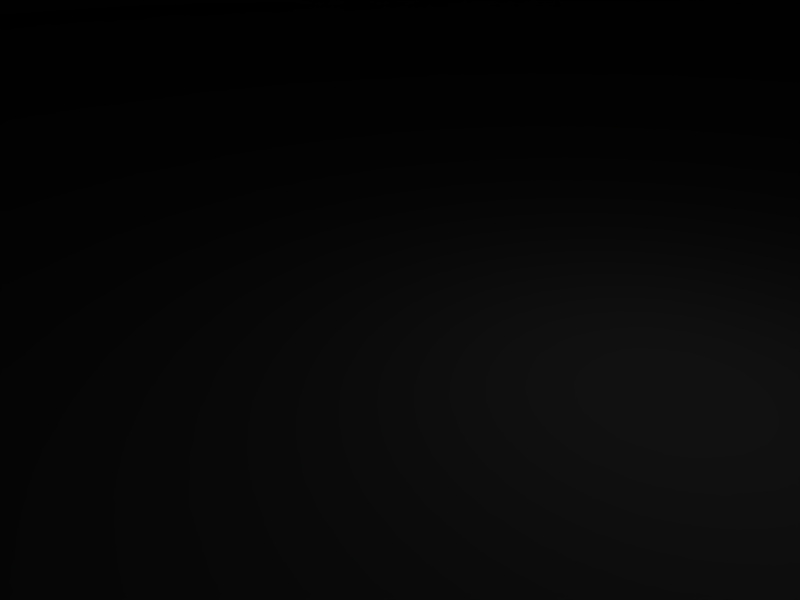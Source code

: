 # Source: fountain1.blend  (saved by Blender 2.45.0; exported with 4.5.12 LTS)
import bpy
from mathutils import Matrix  # noqa: F401  (used for matrix-valued properties, if any)

bpy.ops.wm.read_factory_settings(use_empty=True)
scene = bpy.context.scene
scene.name = 'Scene'

# ---- collections
col_collection_1 = bpy.data.collections.new('Collection 1'); scene.collection.children.link(col_collection_1)

# ---- materials (node trees are filled in below, after node groups)
mat_material = bpy.data.materials.new('Material')
mat_material.alpha_threshold = 0.0
mat_material.roughness = 0.5
mat_material.line_color = (0.0, 0.0, 0.0, 1.0)

# ---- material node trees

# ---- world
world_world = bpy.data.worlds.new('World'); scene.world = world_world
world_world.color = (0.05656, 0.2208, 0.4)
world_world.use_sun_shadow = False
world_world.sun_shadow_jitter_overblur = 0.0
world_world.cycles.sampling_method = 'MANUAL'
world_world.cycles.sample_map_resolution = 256

# ---- cameras
cam_camera = bpy.data.cameras.new('Camera')
cam_camera.passepartout_alpha = 0.2
cam_camera.clip_end = 100.0
cam_camera.lens = 35.0
cam_camera.ortho_scale = 7.314
cam_camera.show_passepartout = False
cam_camera.show_safe_areas = True
cam_camera.dof.focus_distance = 0.0
cam_camera.dof.aperture_fstop = 128.0

# ---- lights
light_spot = bpy.data.lights.new('Spot', 'POINT')
light_spot.transmission_factor = 0.0
light_spot.cutoff_distance = 30.0
light_spot.energy = 100.0
light_spot.shadow_buffer_clip_start = 1.001
light_spot.shadow_soft_size = 1.0
light_spot.shadow_maximum_resolution = 0.006
light_spot.use_absolute_resolution = True
light_spot.cycles.use_multiple_importance_sampling = False

# ---- meshes
me_mesh = bpy.data.meshes.new('Mesh')
me_mesh.from_pydata([(-0.1796, -45.79, 61.03), (-17.78, -42.2, 69.05), (-0.1796, -45.79, 69.05), (-17.78, -42.2, 61.03), (17.42, -42.2, 61.03), (17.42, -42.2, 69.05), (-0.1796, -43.28, 72.52), (16.34, -40.05, 72.52), (32.15, -32.15, 61.03), (32.15, -32.15, 69.05), (30.71, -30.71, 72.52), (42.2, 17.78, 61.03), (42.2, -17.42, 61.03), (45.79, 0.1796, 61.03), (32.15, 32.51, 61.03), (17.42, 42.56, 61.03), (-0.1796, 45.79, 61.03), (-17.78, 42.56, 61.03), (-32.51, 32.51, 61.03), (-32.51, -32.15, 61.03), (-42.56, 17.78, 61.03), (-42.56, -17.42, 61.03), (-45.79, 0.1796, 61.03), (42.2, -17.42, 69.05), (45.79, 0.1796, 69.05), (42.2, 17.78, 69.05), (32.15, 32.51, 69.05), (-0.1796, 45.79, 69.05), (-17.78, 42.56, 69.05), (-42.56, -17.42, 69.05), (-45.79, 0.1796, 69.05), (17.42, 42.56, 69.05), (-32.51, 32.51, 69.05), (-42.56, 17.78, 69.05), (-32.51, -32.15, 69.05), (40.05, -16.34, 72.52), (43.28, 0.1796, 72.52), (40.05, 16.7, 72.52), (30.71, 31.07, 72.52), (16.34, 40.41, 72.52), (-0.1796, 43.64, 72.52), (-16.7, 40.41, 72.52), (-31.07, 31.07, 72.52), (-40.41, 16.7, 72.52), (-43.64, 0.1796, 72.52), (-40.41, -16.34, 72.52), (-31.07, -30.71, 72.52), (-16.7, -40.05, 72.52), (14.19, -34.3, 72.52), (-0.1796, -37.17, 72.52), (26.4, -26.4, 72.52), (34.3, -14.19, 72.52), (37.17, 0.1796, 72.52), (34.3, 14.55, 72.52), (26.4, 26.76, 72.52), (14.19, 34.66, 72.52), (-0.1796, 37.53, 72.52), (-14.55, 34.66, 72.52), (-26.76, 26.76, 72.52), (-34.66, 14.55, 72.52), (-37.53, 0.1796, 72.52), (-34.66, -14.19, 72.52), (-26.76, -26.4, 72.52), (-14.55, -34.3, 72.52), (14.19, -34.3, 70.69), (26.4, -26.4, 70.69), (34.3, -14.19, 70.69), (-0.1796, -37.17, 70.69), (-14.55, -34.3, 70.69), (-26.76, -26.4, 70.69), (-34.66, -14.19, 70.69), (-37.53, 0.1796, 70.69), (-34.66, 14.55, 70.69), (-26.76, 26.76, 70.69), (-14.55, 34.66, 70.69), (-0.1796, 37.53, 70.69), (14.19, 34.66, 70.69), (26.4, 26.76, 70.69), (34.3, 14.55, 70.69), (37.17, 0.1796, 70.69), (21.01, -21.01, 70.69), (11.31, -27.48, 70.69), (27.48, -11.31, 70.69), (-0.1796, -29.99, 70.69), (-11.67, -27.48, 70.69), (-21.37, -21.01, 70.69), (-27.84, -11.31, 70.69), (-30.35, 0.1796, 70.69), (-27.84, 11.67, 70.69), (-21.37, 21.37, 70.69), (-11.67, 27.84, 70.69), (-0.1796, 30.35, 70.69), (11.31, 27.84, 70.69), (21.01, 21.37, 70.69), (27.48, 11.67, 70.69), (29.99, 0.1796, 70.69), (11.31, -27.48, 75.98), (21.01, -21.01, 75.98), (27.48, -11.31, 75.98), (-0.1796, -29.99, 75.98), (-11.67, -27.48, 75.98), (-21.37, -21.01, 75.98), (-27.84, -11.31, 75.98), (-30.35, 0.1796, 75.98), (-27.84, 11.67, 75.98), (-21.37, 21.37, 75.98), (-11.67, 27.84, 75.98), (-0.1796, 30.35, 75.98), (11.31, 27.84, 75.98), (21.01, 21.37, 75.98), (27.48, 11.67, 75.98), (29.99, 0.1796, 75.98), (10.24, -25.32, 80.17), (19.22, -19.22, 80.17), (25.32, -10.24, 80.17), (-0.1796, -27.48, 80.17), (-10.6, -25.32, 80.17), (-19.57, -19.22, 80.17), (-25.68, -10.24, 80.17), (-27.84, 0.1796, 80.17), (-25.68, 10.6, 80.17), (-19.57, 19.57, 80.17), (-10.6, 25.68, 80.17), (-0.1796, 27.84, 80.17), (10.24, 25.68, 80.17), (19.22, 19.57, 80.17), (25.32, 10.6, 80.17), (27.48, 0.1796, 80.17), (16.34, -16.34, 80.17), (8.8, -21.37, 80.17), (21.37, -8.8, 80.17), (-0.1796, -23.17, 80.17), (-9.159, -21.37, 80.17), (-16.7, -16.34, 80.17), (-21.73, -8.8, 80.17), (-23.53, 0.1796, 80.17), (-21.73, 9.159, 80.17), (-16.7, 16.7, 80.17), (-9.159, 21.73, 80.17), (-0.1796, 23.53, 80.17), (8.8, 21.73, 80.17), (16.34, 16.7, 80.17), (21.37, 9.159, 80.17), (23.17, 0.1796, 80.17), (8.8, -21.37, 78.53), (16.34, -16.34, 78.53), (21.37, -8.8, 78.53), (-0.1796, -23.17, 78.53), (-9.159, -21.37, 78.53), (-16.7, -16.34, 78.53), (-21.73, -8.8, 78.53), (-23.53, 0.1796, 78.53), (-21.73, 9.159, 78.53), (-16.7, 16.7, 78.53), (-9.159, 21.73, 78.53), (-0.1796, 23.53, 78.53), (8.8, 21.73, 78.53), (16.34, 16.7, 78.53), (21.37, 9.159, 78.53), (23.17, 0.1796, 78.53), (5.208, -5.208, 78.53), (2.694, -6.645, 78.53), (6.645, -2.694, 78.53), (-0.1796, -7.363, 78.53), (-3.053, -6.645, 78.53), (-5.567, -5.208, 78.53), (-7.004, -2.694, 78.53), (-7.722, 0.1796, 78.53), (-7.004, 3.053, 78.53), (-5.567, 5.567, 78.53), (-3.053, 7.004, 78.53), (-0.1796, 7.722, 78.53), (2.694, 7.004, 78.53), (5.208, 5.567, 78.53), (6.645, 3.053, 78.53), (7.363, 0.1796, 78.53), (4.13, -4.13, 79.62), (1.975, -5.208, 79.62), (5.208, -1.975, 79.62), (-0.1796, -5.926, 79.62), (-2.335, -5.208, 79.62), (-4.49, -4.13, 79.62), (-5.567, -1.975, 79.62), (-6.285, 0.1796, 79.62), (-5.567, 2.335, 79.62), (-4.49, 4.49, 79.62), (-2.335, 5.567, 79.62), (-0.1796, 6.285, 79.62), (1.975, 5.567, 79.62), (4.13, 4.49, 79.62), (5.208, 2.335, 79.62), (5.926, 0.1796, 79.62), (1.975, -5.208, 84.18), (4.13, -4.13, 84.18), (5.208, -1.975, 84.18), (-0.1796, -5.926, 84.18), (-2.335, -5.208, 84.18), (-4.49, -4.13, 84.18), (-5.567, -1.975, 84.18), (-6.285, 0.1796, 84.18), (-5.567, 2.335, 84.18), (-4.49, 4.49, 84.18), (-2.335, 5.567, 84.18), (-0.1796, 6.285, 84.18), (1.975, 5.567, 84.18), (4.13, 4.49, 84.18), (5.208, 2.335, 84.18), (5.926, 0.1796, 84.18), (1.257, -3.412, 98.4), (2.694, -2.694, 98.4), (3.412, -1.257, 98.4), (-0.1796, -3.771, 98.4), (-1.616, -3.412, 98.4), (-3.053, -2.694, 98.4), (-3.771, -1.257, 98.4), (-4.13, 0.1796, 98.4), (-3.771, 1.616, 98.4), (-3.053, 3.053, 98.4), (-1.616, 3.771, 98.4), (-0.1796, 4.13, 98.4), (1.257, 3.771, 98.4), (2.694, 3.053, 98.4), (3.412, 1.616, 98.4), (3.771, 0.1796, 98.4), (3.771, -9.518, 102.8), (7.004, -7.004, 102.8), (9.518, -3.771, 102.8), (-0.1796, -10.24, 102.8), (-4.13, -9.518, 102.8), (-7.363, -7.004, 102.8), (-9.877, -3.771, 102.8), (-10.6, 0.1796, 102.8), (-9.877, 4.13, 102.8), (-7.363, 7.363, 102.8), (-4.13, 9.877, 102.8), (-0.1796, 10.6, 102.8), (3.771, 9.877, 102.8), (7.004, 7.363, 102.8), (9.518, 4.13, 102.8), (10.24, 0.1796, 102.8), (3.412, -3.412, 102.8), (1.975, -4.849, 102.8), (4.849, -1.975, 102.8), (-0.1796, -5.208, 102.8), (-2.335, -4.849, 102.8), (-3.771, -3.412, 102.8), (-5.208, -1.975, 102.8), (-5.567, 0.1796, 102.8), (-5.208, 2.335, 102.8), (-3.771, 3.771, 102.8), (-2.335, 5.208, 102.8), (-0.1796, 5.567, 102.8), (1.975, 5.208, 102.8), (3.412, 3.771, 102.8), (4.849, 2.335, 102.8), (5.208, 0.1796, 102.8), (1.975, -4.849, 105.5), (3.412, -3.412, 105.5), (4.849, -1.975, 105.5), (-0.1796, -5.208, 105.5), (-2.335, -4.849, 105.5), (-3.771, -3.412, 105.5), (-5.208, -1.975, 105.5), (-5.567, 0.1796, 105.5), (-5.208, 2.335, 105.5), (-3.771, 3.771, 105.5), (-2.335, 5.208, 105.5), (-0.1796, 5.567, 105.5), (1.975, 5.208, 105.5), (3.412, 3.771, 105.5), (4.849, 2.335, 105.5), (5.208, 0.1796, 105.5), (2.335, -2.335, 107.5), (1.257, -2.694, 107.5), (2.694, -1.257, 107.5), (-0.1796, -3.053, 107.5), (-1.616, -2.694, 107.5), (-2.694, -2.335, 107.5), (-3.053, -1.257, 107.5), (-3.412, 0.1796, 107.5), (-3.053, 1.616, 107.5), (-2.694, 2.694, 107.5), (-1.616, 3.053, 107.5), (-0.1796, 3.412, 107.5), (1.257, 3.053, 107.5), (2.335, 2.694, 107.5), (2.694, 1.616, 107.5), (3.053, 0.1796, 107.5)], [], [(0, 2, 1), (3, 0, 1), (4, 5, 2), (2, 0, 4), (5, 7, 6), (6, 2, 5), (8, 9, 5), (5, 4, 8), (9, 10, 7), (7, 5, 9), (11, 13, 12), (14, 11, 12), (14, 12, 8), (15, 14, 8), (15, 8, 4), (16, 15, 4), (4, 0, 16), (16, 0, 17), (17, 0, 3), (18, 17, 3), (18, 3, 19), (20, 18, 19), (20, 19, 21), (21, 22, 20), (23, 9, 8), (8, 12, 23), (24, 23, 12), (12, 13, 24), (25, 24, 13), (13, 11, 25), (26, 25, 11), (11, 14, 26), (17, 28, 27), (27, 16, 17), (22, 21, 29), (29, 30, 22), (15, 31, 26), (26, 14, 15), (16, 27, 31), (31, 15, 16), (18, 32, 28), (28, 17, 18), (18, 20, 33), (33, 32, 18), (20, 22, 30), (30, 33, 20), (21, 19, 34), (34, 29, 21), (3, 1, 34), (34, 19, 3), (10, 9, 23), (23, 35, 10), (36, 35, 23), (23, 24, 36), (37, 36, 24), (24, 25, 37), (38, 37, 25), (25, 26, 38), (31, 39, 38), (38, 26, 31), (27, 40, 39), (39, 31, 27), (28, 41, 40), (40, 27, 28), (32, 42, 41), (41, 28, 32), (33, 43, 42), (42, 32, 33), (30, 44, 43), (43, 33, 30), (30, 29, 45), (45, 44, 30), (29, 34, 46), (46, 45, 29), (1, 47, 46), (46, 34, 1), (2, 6, 47), (47, 1, 2), (6, 7, 48), (48, 49, 6), (7, 10, 50), (50, 48, 7), (10, 35, 51), (51, 50, 10), (35, 36, 52), (52, 51, 35), (52, 36, 37), (37, 53, 52), (53, 37, 38), (38, 54, 53), (54, 38, 39), (39, 55, 54), (56, 55, 39), (39, 40, 56), (57, 56, 40), (40, 41, 57), (58, 57, 41), (41, 42, 58), (59, 58, 42), (42, 43, 59), (60, 59, 43), (43, 44, 60), (45, 61, 60), (60, 44, 45), (46, 62, 61), (61, 45, 46), (47, 63, 62), (62, 46, 47), (6, 49, 63), (63, 47, 6), (64, 48, 50), (50, 65, 64), (66, 65, 50), (50, 51, 66), (67, 49, 48), (48, 64, 67), (68, 63, 49), (49, 67, 68), (69, 62, 63), (63, 68, 69), (61, 62, 69), (69, 70, 61), (60, 61, 70), (70, 71, 60), (59, 60, 71), (71, 72, 59), (58, 59, 72), (72, 73, 58), (74, 57, 58), (58, 73, 74), (75, 56, 57), (57, 74, 75), (76, 55, 56), (56, 75, 76), (77, 54, 55), (55, 76, 77), (77, 78, 53), (53, 54, 77), (78, 79, 52), (52, 53, 78), (79, 66, 51), (51, 52, 79), (64, 65, 80), (80, 81, 64), (65, 66, 82), (82, 80, 65), (67, 64, 81), (81, 83, 67), (67, 83, 84), (84, 68, 67), (68, 84, 85), (85, 69, 68), (69, 85, 86), (86, 70, 69), (70, 86, 87), (87, 71, 70), (87, 88, 72), (72, 71, 87), (88, 89, 73), (73, 72, 88), (89, 90, 74), (74, 73, 89), (90, 91, 75), (75, 74, 90), (91, 92, 76), (76, 75, 91), (93, 77, 76), (76, 92, 93), (94, 78, 77), (77, 93, 94), (95, 79, 78), (78, 94, 95), (66, 79, 95), (95, 82, 66), (80, 97, 96), (96, 81, 80), (98, 97, 80), (80, 82, 98), (81, 96, 99), (99, 83, 81), (83, 99, 100), (100, 84, 83), (84, 100, 101), (101, 85, 84), (86, 85, 101), (101, 102, 86), (87, 86, 102), (102, 103, 87), (88, 87, 103), (103, 104, 88), (89, 88, 104), (104, 105, 89), (89, 105, 106), (106, 90, 89), (90, 106, 107), (107, 91, 90), (91, 107, 108), (108, 92, 91), (92, 108, 109), (109, 93, 92), (109, 110, 94), (94, 93, 109), (110, 111, 95), (95, 94, 110), (111, 98, 82), (82, 95, 111), (97, 113, 112), (112, 96, 97), (113, 97, 98), (98, 114, 113), (96, 112, 115), (115, 99, 96), (99, 115, 116), (116, 100, 99), (100, 116, 117), (117, 101, 100), (102, 101, 117), (117, 118, 102), (103, 102, 118), (118, 119, 103), (103, 119, 120), (120, 104, 103), (104, 120, 121), (121, 105, 104), (105, 121, 122), (122, 106, 105), (106, 122, 123), (123, 107, 106), (107, 123, 124), (124, 108, 107), (108, 124, 125), (125, 109, 108), (125, 126, 110), (110, 109, 125), (126, 127, 111), (111, 110, 126), (127, 114, 98), (98, 111, 127), (112, 113, 128), (128, 129, 112), (113, 114, 130), (130, 128, 113), (115, 112, 129), (129, 131, 115), (115, 131, 132), (132, 116, 115), (116, 132, 133), (133, 117, 116), (117, 133, 134), (134, 118, 117), (118, 134, 135), (135, 119, 118), (135, 136, 120), (120, 119, 135), (136, 137, 121), (121, 120, 136), (137, 138, 122), (122, 121, 137), (138, 139, 123), (123, 122, 138), (139, 140, 124), (124, 123, 139), (141, 125, 124), (124, 140, 141), (142, 126, 125), (125, 141, 142), (143, 127, 126), (126, 142, 143), (114, 127, 143), (143, 130, 114), (144, 129, 128), (128, 145, 144), (146, 145, 128), (128, 130, 146), (147, 131, 129), (129, 144, 147), (148, 132, 131), (131, 147, 148), (149, 133, 132), (132, 148, 149), (134, 133, 149), (149, 150, 134), (135, 134, 150), (150, 151, 135), (136, 135, 151), (151, 152, 136), (137, 136, 152), (152, 153, 137), (154, 138, 137), (137, 153, 154), (155, 139, 138), (138, 154, 155), (156, 140, 139), (139, 155, 156), (157, 141, 140), (140, 156, 157), (157, 158, 142), (142, 141, 157), (158, 159, 143), (143, 142, 158), (159, 146, 130), (130, 143, 159), (144, 145, 160), (160, 161, 144), (145, 146, 162), (162, 160, 145), (147, 144, 161), (161, 163, 147), (147, 163, 164), (164, 148, 147), (148, 164, 165), (165, 149, 148), (149, 165, 166), (166, 150, 149), (150, 166, 167), (167, 151, 150), (167, 168, 152), (152, 151, 167), (168, 169, 153), (153, 152, 168), (169, 170, 154), (154, 153, 169), (170, 171, 155), (155, 154, 170), (171, 172, 156), (156, 155, 171), (173, 157, 156), (156, 172, 173), (174, 158, 157), (157, 173, 174), (175, 159, 158), (158, 174, 175), (146, 159, 175), (175, 162, 146), (161, 160, 176), (176, 177, 161), (160, 162, 178), (178, 176, 160), (163, 161, 177), (177, 179, 163), (163, 179, 180), (180, 164, 163), (164, 180, 181), (181, 165, 164), (165, 181, 182), (182, 166, 165), (166, 182, 183), (183, 167, 166), (183, 184, 168), (168, 167, 183), (184, 185, 169), (169, 168, 184), (185, 186, 170), (170, 169, 185), (186, 187, 171), (171, 170, 186), (187, 188, 172), (172, 171, 187), (189, 173, 172), (172, 188, 189), (190, 174, 173), (173, 189, 190), (191, 175, 174), (174, 190, 191), (162, 175, 191), (191, 178, 162), (176, 193, 192), (192, 177, 176), (194, 193, 176), (176, 178, 194), (177, 192, 195), (195, 179, 177), (179, 195, 196), (196, 180, 179), (180, 196, 197), (197, 181, 180), (182, 181, 197), (197, 198, 182), (183, 182, 198), (198, 199, 183), (184, 183, 199), (199, 200, 184), (185, 184, 200), (200, 201, 185), (185, 201, 202), (202, 186, 185), (186, 202, 203), (203, 187, 186), (187, 203, 204), (204, 188, 187), (188, 204, 205), (205, 189, 188), (205, 206, 190), (190, 189, 205), (206, 207, 191), (191, 190, 206), (207, 194, 178), (178, 191, 207), (193, 209, 208), (208, 192, 193), (209, 193, 194), (194, 210, 209), (192, 208, 211), (211, 195, 192), (195, 211, 212), (212, 196, 195), (196, 212, 213), (213, 197, 196), (198, 197, 213), (213, 214, 198), (199, 198, 214), (214, 215, 199), (199, 215, 216), (216, 200, 199), (200, 216, 217), (217, 201, 200), (201, 217, 218), (218, 202, 201), (202, 218, 219), (219, 203, 202), (203, 219, 220), (220, 204, 203), (204, 220, 221), (221, 205, 204), (221, 222, 206), (206, 205, 221), (222, 223, 207), (207, 206, 222), (223, 210, 194), (194, 207, 223), (209, 225, 224), (224, 208, 209), (210, 226, 225), (225, 209, 210), (211, 208, 224), (224, 227, 211), (212, 211, 227), (227, 228, 212), (213, 212, 228), (228, 229, 213), (214, 213, 229), (229, 230, 214), (215, 214, 230), (230, 231, 215), (232, 216, 215), (215, 231, 232), (233, 217, 216), (216, 232, 233), (234, 218, 217), (217, 233, 234), (235, 219, 218), (218, 234, 235), (235, 236, 220), (220, 219, 235), (236, 237, 221), (221, 220, 236), (237, 238, 222), (222, 221, 237), (238, 239, 223), (223, 222, 238), (223, 239, 226), (226, 210, 223), (224, 225, 240), (240, 241, 224), (225, 226, 242), (242, 240, 225), (227, 224, 241), (241, 243, 227), (227, 243, 244), (244, 228, 227), (228, 244, 245), (245, 229, 228), (229, 245, 246), (246, 230, 229), (230, 246, 247), (247, 231, 230), (247, 248, 232), (232, 231, 247), (248, 249, 233), (233, 232, 248), (249, 250, 234), (234, 233, 249), (250, 251, 235), (235, 234, 250), (251, 252, 236), (236, 235, 251), (253, 237, 236), (236, 252, 253), (254, 238, 237), (237, 253, 254), (255, 239, 238), (238, 254, 255), (226, 239, 255), (255, 242, 226), (240, 257, 256), (256, 241, 240), (258, 257, 240), (240, 242, 258), (241, 256, 259), (259, 243, 241), (243, 259, 260), (260, 244, 243), (244, 260, 261), (261, 245, 244), (246, 245, 261), (261, 262, 246), (247, 246, 262), (262, 263, 247), (248, 247, 263), (263, 264, 248), (249, 248, 264), (264, 265, 249), (249, 265, 266), (266, 250, 249), (250, 266, 267), (267, 251, 250), (251, 267, 268), (268, 252, 251), (252, 268, 269), (269, 253, 252), (269, 270, 254), (254, 253, 269), (270, 271, 255), (255, 254, 270), (271, 258, 242), (242, 255, 271), (256, 257, 272), (272, 273, 256), (257, 258, 274), (274, 272, 257), (259, 256, 273), (273, 275, 259), (259, 275, 276), (276, 260, 259), (260, 276, 277), (277, 261, 260), (261, 277, 278), (278, 262, 261), (262, 278, 279), (279, 263, 262), (279, 280, 264), (264, 263, 279), (280, 281, 265), (265, 264, 280), (281, 282, 266), (266, 265, 281), (282, 283, 267), (267, 266, 282), (283, 284, 268), (268, 267, 283), (285, 269, 268), (268, 284, 285), (286, 270, 269), (269, 285, 286), (287, 271, 270), (270, 286, 287), (258, 271, 287), (287, 274, 258), (274, 287, 286), (272, 274, 286), (272, 286, 285), (273, 272, 285), (273, 285, 284), (275, 273, 284), (275, 284, 283), (276, 275, 283), (276, 283, 282), (277, 276, 282), (277, 282, 281), (278, 277, 281), (278, 281, 280), (280, 279, 278)])
_uv = me_mesh.uv_layers.new(name='UVTex')
_uv.uv.foreach_set('vector', [0.7422, 0.08594, 0.7422, 0.1211, 0.8174, 0.1211, 0.8174, 0.08594, 0.7422, 0.08594, 0.8174, 0.1211, 0.666, 0.08594, 0.666, 0.1211, 0.7422, 0.1211, 0.7422, 0.1211, 0.7422, 0.08594, 0.666, 0.08594, 0.666, 0.1211, 0.6699, 0.1367, 0.7422, 0.1367, 0.7422, 0.1367, 0.7422, 0.1211, 0.666, 0.1211, 0.6025, 0.08594, 0.6025, 0.1211, 0.666, 0.1211, 0.666, 0.1211, 0.666, 0.08594, 0.6025, 0.08594, 0.6025, 0.1211, 0.6094, 0.1367, 0.6699, 0.1367, 0.6699, 0.1367, 0.666, 0.1211, 0.6025, 0.1211, 0.1299, 0.9766, 0.2061, 0.9922, 0.2812, 0.9766, 0.06543, 0.9336, 0.1299, 0.9766, 0.2812, 0.9766, 0.06543, 0.9336, 0.2812, 0.9766, 0.3457, 0.9336, 0.02344, 0.8691, 0.06543, 0.9336, 0.3457, 0.9336, 0.02344, 0.8691, 0.3457, 0.9336, 0.3887, 0.8691, 0.007812, 0.792, 0.02344, 0.8691, 0.3887, 0.8691, 0.3887, 0.8691, 0.4033, 0.792, 0.007812, 0.792, 0.007812, 0.792, 0.4033, 0.792, 0.02344, 0.7158, 0.02344, 0.7158, 0.4033, 0.792, 0.3887, 0.7158, 0.06543, 0.6514, 0.02344, 0.7158, 0.3887, 0.7158, 0.06543, 0.6514, 0.3887, 0.7158, 0.3457, 0.6514, 0.1299, 0.6074, 0.06543, 0.6514, 0.3457, 0.6514, 0.1299, 0.6074, 0.3457, 0.6514, 0.2812, 0.6074, 0.2812, 0.6074, 0.2061, 0.5928, 0.1299, 0.6074, 0.5215, 0.1211, 0.585, 0.1211, 0.585, 0.08594, 0.585, 0.08594, 0.5215, 0.08594, 0.5215, 0.1211, 0.4453, 0.1211, 0.5215, 0.1211, 0.5215, 0.08594, 0.5215, 0.08594, 0.4453, 0.08594, 0.4453, 0.1211, 0.3701, 0.1211, 0.4453, 0.1211, 0.4453, 0.08594, 0.4453, 0.08594, 0.3701, 0.08594, 0.3701, 0.1211, 0.3057, 0.1211, 0.3701, 0.1211, 0.3701, 0.08594, 0.3701, 0.08594, 0.3057, 0.08594, 0.3057, 0.1211, 0.07227, 0.127, 0.07227, 0.1621, 0.1475, 0.1621, 0.1475, 0.1621, 0.1475, 0.127, 0.07227, 0.127, 0.1475, 0.05957, 0.07227, 0.05957, 0.07227, 0.09473, 0.07227, 0.09473, 0.1475, 0.09473, 0.1475, 0.05957, 0.2236, 0.127, 0.2236, 0.1621, 0.2881, 0.1621, 0.2881, 0.1621, 0.2881, 0.127, 0.2236, 0.127, 0.1475, 0.127, 0.1475, 0.1621, 0.2236, 0.1621, 0.2236, 0.1621, 0.2236, 0.127, 0.1475, 0.127, 0.007812, 0.127, 0.007812, 0.1621, 0.07227, 0.1621, 0.07227, 0.1621, 0.07227, 0.127, 0.007812, 0.127, 0.2881, 0.05957, 0.2236, 0.05957, 0.2236, 0.09473, 0.2236, 0.09473, 0.2881, 0.09473, 0.2881, 0.05957, 0.2236, 0.05957, 0.1475, 0.05957, 0.1475, 0.09473, 0.1475, 0.09473, 0.2236, 0.09473, 0.2236, 0.05957, 0.07227, 0.05957, 0.007812, 0.05957, 0.007812, 0.09473, 0.007812, 0.09473, 0.07227, 0.09473, 0.07227, 0.05957, 0.8174, 0.08594, 0.8174, 0.1211, 0.8818, 0.1211, 0.8818, 0.1211, 0.8818, 0.08594, 0.8174, 0.08594, 0.5791, 0.1367, 0.585, 0.1211, 0.5215, 0.1211, 0.5215, 0.1211, 0.5176, 0.1367, 0.5791, 0.1367, 0.4453, 0.1367, 0.5176, 0.1367, 0.5215, 0.1211, 0.5215, 0.1211, 0.4453, 0.1211, 0.4453, 0.1367, 0.373, 0.1367, 0.4453, 0.1367, 0.4453, 0.1211, 0.4453, 0.1211, 0.3701, 0.1211, 0.373, 0.1367, 0.3125, 0.1367, 0.373, 0.1367, 0.3701, 0.1211, 0.3701, 0.1211, 0.3057, 0.1211, 0.3125, 0.1367, 0.2236, 0.1621, 0.2197, 0.1777, 0.2812, 0.1777, 0.2812, 0.1777, 0.2881, 0.1621, 0.2236, 0.1621, 0.1475, 0.1621, 0.1475, 0.1777, 0.2197, 0.1777, 0.2197, 0.1777, 0.2236, 0.1621, 0.1475, 0.1621, 0.07227, 0.1621, 0.07617, 0.1777, 0.1475, 0.1777, 0.1475, 0.1777, 0.1475, 0.1621, 0.07227, 0.1621, 0.007812, 0.1621, 0.01465, 0.1777, 0.07617, 0.1777, 0.07617, 0.1777, 0.07227, 0.1621, 0.007812, 0.1621, 0.2236, 0.09473, 0.2197, 0.1104, 0.2812, 0.1104, 0.2812, 0.1104, 0.2881, 0.09473, 0.2236, 0.09473, 0.1475, 0.09473, 0.1475, 0.1104, 0.2197, 0.1104, 0.2197, 0.1104, 0.2236, 0.09473, 0.1475, 0.09473, 0.1475, 0.09473, 0.07227, 0.09473, 0.07617, 0.1104, 0.07617, 0.1104, 0.1475, 0.1104, 0.1475, 0.09473, 0.07227, 0.09473, 0.007812, 0.09473, 0.01465, 0.1104, 0.01465, 0.1104, 0.07617, 0.1104, 0.07227, 0.09473, 0.8174, 0.1211, 0.8145, 0.1367, 0.875, 0.1367, 0.875, 0.1367, 0.8818, 0.1211, 0.8174, 0.1211, 0.7422, 0.1211, 0.7422, 0.1367, 0.8145, 0.1367, 0.8145, 0.1367, 0.8174, 0.1211, 0.7422, 0.1211, 0.3848, 0.3848, 0.3701, 0.3125, 0.3457, 0.3232, 0.3457, 0.3232, 0.3584, 0.3848, 0.3848, 0.3848, 0.3701, 0.3125, 0.3291, 0.251, 0.3105, 0.2695, 0.3105, 0.2695, 0.3457, 0.3232, 0.3701, 0.3125, 0.3291, 0.251, 0.2686, 0.21, 0.2578, 0.2344, 0.2578, 0.2344, 0.3105, 0.2695, 0.3291, 0.251, 0.2686, 0.21, 0.1963, 0.1953, 0.1963, 0.2217, 0.1963, 0.2217, 0.2578, 0.2344, 0.2686, 0.21, 0.1963, 0.2217, 0.1963, 0.1953, 0.124, 0.21, 0.124, 0.21, 0.1348, 0.2344, 0.1963, 0.2217, 0.1348, 0.2344, 0.124, 0.21, 0.06348, 0.251, 0.06348, 0.251, 0.08203, 0.2695, 0.1348, 0.2344, 0.08203, 0.2695, 0.06348, 0.251, 0.02246, 0.3125, 0.02246, 0.3125, 0.04688, 0.3232, 0.08203, 0.2695, 0.03516, 0.3848, 0.04688, 0.3232, 0.02246, 0.3125, 0.02246, 0.3125, 0.007812, 0.3848, 0.03516, 0.3848, 0.04688, 0.4473, 0.03516, 0.3848, 0.007812, 0.3848, 0.007812, 0.3848, 0.02246, 0.458, 0.04688, 0.4473, 0.08203, 0.501, 0.04688, 0.4473, 0.02246, 0.458, 0.02246, 0.458, 0.06348, 0.5195, 0.08203, 0.501, 0.1348, 0.5361, 0.08203, 0.501, 0.06348, 0.5195, 0.06348, 0.5195, 0.124, 0.5605, 0.1348, 0.5361, 0.1963, 0.5488, 0.1348, 0.5361, 0.124, 0.5605, 0.124, 0.5605, 0.1963, 0.5752, 0.1963, 0.5488, 0.2686, 0.5605, 0.2578, 0.5361, 0.1963, 0.5488, 0.1963, 0.5488, 0.1963, 0.5752, 0.2686, 0.5605, 0.3291, 0.5195, 0.3105, 0.501, 0.2578, 0.5361, 0.2578, 0.5361, 0.2686, 0.5605, 0.3291, 0.5195, 0.3701, 0.458, 0.3457, 0.4473, 0.3105, 0.501, 0.3105, 0.501, 0.3291, 0.5195, 0.3701, 0.458, 0.3848, 0.3848, 0.3584, 0.3848, 0.3457, 0.4473, 0.3457, 0.4473, 0.3701, 0.458, 0.3848, 0.3848, 0.5967, 0.5947, 0.5967, 0.6396, 0.6494, 0.6396, 0.6494, 0.6396, 0.6494, 0.5947, 0.5967, 0.5947, 0.6543, 0.02441, 0.6025, 0.02441, 0.6025, 0.06934, 0.6025, 0.06934, 0.6543, 0.06934, 0.6543, 0.02441, 0.5352, 0.5947, 0.5352, 0.6396, 0.5967, 0.6396, 0.5967, 0.6396, 0.5967, 0.5947, 0.5352, 0.5947, 0.4727, 0.5947, 0.4727, 0.6396, 0.5352, 0.6396, 0.5352, 0.6396, 0.5352, 0.5947, 0.4727, 0.5947, 0.4209, 0.5947, 0.4209, 0.6396, 0.4727, 0.6396, 0.4727, 0.6396, 0.4727, 0.5947, 0.4209, 0.5947, 0.8418, 0.6396, 0.8945, 0.6396, 0.8945, 0.5947, 0.8945, 0.5947, 0.8418, 0.5947, 0.8418, 0.6396, 0.7803, 0.6396, 0.8418, 0.6396, 0.8418, 0.5947, 0.8418, 0.5947, 0.7803, 0.5947, 0.7803, 0.6396, 0.7188, 0.6396, 0.7803, 0.6396, 0.7803, 0.5947, 0.7803, 0.5947, 0.7188, 0.5947, 0.7188, 0.6396, 0.666, 0.6396, 0.7188, 0.6396, 0.7188, 0.5947, 0.7188, 0.5947, 0.666, 0.5947, 0.666, 0.6396, 0.5332, 0.02441, 0.5332, 0.06934, 0.585, 0.06934, 0.585, 0.06934, 0.585, 0.02441, 0.5332, 0.02441, 0.4707, 0.02441, 0.4707, 0.06934, 0.5332, 0.06934, 0.5332, 0.06934, 0.5332, 0.02441, 0.4707, 0.02441, 0.4092, 0.02441, 0.4092, 0.06934, 0.4707, 0.06934, 0.4707, 0.06934, 0.4707, 0.02441, 0.4092, 0.02441, 0.3564, 0.02441, 0.3564, 0.06934, 0.4092, 0.06934, 0.4092, 0.06934, 0.4092, 0.02441, 0.3564, 0.02441, 0.8311, 0.02441, 0.7783, 0.02441, 0.7783, 0.06934, 0.7783, 0.06934, 0.8311, 0.06934, 0.8311, 0.02441, 0.7783, 0.02441, 0.7168, 0.02441, 0.7168, 0.06934, 0.7168, 0.06934, 0.7783, 0.06934, 0.7783, 0.02441, 0.7168, 0.02441, 0.6543, 0.02441, 0.6543, 0.06934, 0.6543, 0.06934, 0.7168, 0.06934, 0.7168, 0.02441, 0.7129, 0.3496, 0.6777, 0.2969, 0.6553, 0.3193, 0.6553, 0.3193, 0.6836, 0.3623, 0.7129, 0.3496, 0.6777, 0.2969, 0.625, 0.2617, 0.6133, 0.291, 0.6133, 0.291, 0.6553, 0.3193, 0.6777, 0.2969, 0.7246, 0.4121, 0.7129, 0.3496, 0.6836, 0.3623, 0.6836, 0.3623, 0.6934, 0.4121, 0.7246, 0.4121, 0.7246, 0.4121, 0.6934, 0.4121, 0.6836, 0.4629, 0.6836, 0.4629, 0.7129, 0.4746, 0.7246, 0.4121, 0.7129, 0.4746, 0.6836, 0.4629, 0.6553, 0.5049, 0.6553, 0.5049, 0.6777, 0.5273, 0.7129, 0.4746, 0.6777, 0.5273, 0.6553, 0.5049, 0.6133, 0.5332, 0.6133, 0.5332, 0.625, 0.5635, 0.6777, 0.5273, 0.625, 0.5635, 0.6133, 0.5332, 0.5635, 0.5439, 0.5635, 0.5439, 0.5635, 0.5752, 0.625, 0.5635, 0.5635, 0.5439, 0.5137, 0.5332, 0.501, 0.5635, 0.501, 0.5635, 0.5635, 0.5752, 0.5635, 0.5439, 0.5137, 0.5332, 0.4717, 0.5049, 0.4492, 0.5273, 0.4492, 0.5273, 0.501, 0.5635, 0.5137, 0.5332, 0.4717, 0.5049, 0.4434, 0.4629, 0.4141, 0.4746, 0.4141, 0.4746, 0.4492, 0.5273, 0.4717, 0.5049, 0.4434, 0.4629, 0.4336, 0.4121, 0.4014, 0.4121, 0.4014, 0.4121, 0.4141, 0.4746, 0.4434, 0.4629, 0.4336, 0.4121, 0.4434, 0.3623, 0.4141, 0.3496, 0.4141, 0.3496, 0.4014, 0.4121, 0.4336, 0.4121, 0.4717, 0.3193, 0.4492, 0.2969, 0.4141, 0.3496, 0.4141, 0.3496, 0.4434, 0.3623, 0.4717, 0.3193, 0.5137, 0.291, 0.501, 0.2617, 0.4492, 0.2969, 0.4492, 0.2969, 0.4717, 0.3193, 0.5137, 0.291, 0.5635, 0.2812, 0.5635, 0.249, 0.501, 0.2617, 0.501, 0.2617, 0.5137, 0.291, 0.5635, 0.2812, 0.625, 0.2617, 0.5635, 0.249, 0.5635, 0.2812, 0.5635, 0.2812, 0.6133, 0.291, 0.625, 0.2617, 0.6025, 0.1543, 0.6025, 0.2139, 0.6445, 0.2139, 0.6445, 0.2139, 0.6445, 0.1543, 0.6025, 0.1543, 0.543, 0.2139, 0.585, 0.2139, 0.585, 0.1543, 0.585, 0.1543, 0.543, 0.1543, 0.543, 0.2139, 0.6445, 0.1543, 0.6445, 0.2139, 0.6943, 0.2139, 0.6943, 0.2139, 0.6943, 0.1543, 0.6445, 0.1543, 0.6943, 0.1543, 0.6943, 0.2139, 0.7441, 0.2139, 0.7441, 0.2139, 0.7441, 0.1543, 0.6943, 0.1543, 0.7441, 0.1543, 0.7441, 0.2139, 0.7861, 0.2139, 0.7861, 0.2139, 0.7861, 0.1543, 0.7441, 0.1543, 0.4629, 0.6562, 0.4209, 0.6562, 0.4209, 0.7168, 0.4209, 0.7168, 0.4629, 0.7168, 0.4629, 0.6562, 0.5127, 0.6562, 0.4629, 0.6562, 0.4629, 0.7168, 0.4629, 0.7168, 0.5127, 0.7168, 0.5127, 0.6562, 0.5625, 0.6562, 0.5127, 0.6562, 0.5127, 0.7168, 0.5127, 0.7168, 0.5625, 0.7168, 0.5625, 0.6562, 0.6045, 0.6562, 0.5625, 0.6562, 0.5625, 0.7168, 0.5625, 0.7168, 0.6045, 0.7168, 0.6045, 0.6562, 0.6211, 0.6562, 0.6211, 0.7168, 0.6631, 0.7168, 0.6631, 0.7168, 0.6631, 0.6562, 0.6211, 0.6562, 0.6631, 0.6562, 0.6631, 0.7168, 0.7129, 0.7168, 0.7129, 0.7168, 0.7129, 0.6562, 0.6631, 0.6562, 0.7129, 0.6562, 0.7129, 0.7168, 0.7627, 0.7168, 0.7627, 0.7168, 0.7627, 0.6562, 0.7129, 0.6562, 0.7627, 0.6562, 0.7627, 0.7168, 0.8047, 0.7168, 0.8047, 0.7168, 0.8047, 0.6562, 0.7627, 0.6562, 0.4014, 0.2139, 0.4434, 0.2139, 0.4434, 0.1543, 0.4434, 0.1543, 0.4014, 0.1543, 0.4014, 0.2139, 0.4434, 0.2139, 0.4932, 0.2139, 0.4932, 0.1543, 0.4932, 0.1543, 0.4434, 0.1543, 0.4434, 0.2139, 0.4932, 0.2139, 0.543, 0.2139, 0.543, 0.1543, 0.543, 0.1543, 0.4932, 0.1543, 0.4932, 0.2139, 0.6025, 0.2139, 0.6104, 0.2324, 0.6484, 0.2324, 0.6484, 0.2324, 0.6445, 0.2139, 0.6025, 0.2139, 0.5771, 0.2324, 0.585, 0.2139, 0.543, 0.2139, 0.543, 0.2139, 0.5391, 0.2324, 0.5771, 0.2324, 0.6445, 0.2139, 0.6484, 0.2324, 0.6943, 0.2324, 0.6943, 0.2324, 0.6943, 0.2139, 0.6445, 0.2139, 0.6943, 0.2139, 0.6943, 0.2324, 0.7393, 0.2324, 0.7393, 0.2324, 0.7441, 0.2139, 0.6943, 0.2139, 0.7441, 0.2139, 0.7393, 0.2324, 0.7783, 0.2324, 0.7783, 0.2324, 0.7861, 0.2139, 0.7441, 0.2139, 0.4629, 0.7168, 0.4209, 0.7168, 0.4277, 0.7344, 0.4277, 0.7344, 0.4668, 0.7344, 0.4629, 0.7168, 0.5127, 0.7168, 0.4629, 0.7168, 0.4668, 0.7344, 0.4668, 0.7344, 0.5127, 0.7344, 0.5127, 0.7168, 0.5127, 0.7168, 0.5127, 0.7344, 0.5576, 0.7344, 0.5576, 0.7344, 0.5625, 0.7168, 0.5127, 0.7168, 0.5625, 0.7168, 0.5576, 0.7344, 0.5967, 0.7344, 0.5967, 0.7344, 0.6045, 0.7168, 0.5625, 0.7168, 0.6211, 0.7168, 0.6289, 0.7344, 0.667, 0.7344, 0.667, 0.7344, 0.6631, 0.7168, 0.6211, 0.7168, 0.6631, 0.7168, 0.667, 0.7344, 0.7129, 0.7344, 0.7129, 0.7344, 0.7129, 0.7168, 0.6631, 0.7168, 0.7129, 0.7168, 0.7129, 0.7344, 0.7588, 0.7344, 0.7588, 0.7344, 0.7627, 0.7168, 0.7129, 0.7168, 0.7627, 0.7168, 0.7588, 0.7344, 0.7969, 0.7344, 0.7969, 0.7344, 0.8047, 0.7168, 0.7627, 0.7168, 0.4092, 0.2324, 0.4482, 0.2324, 0.4434, 0.2139, 0.4434, 0.2139, 0.4014, 0.2139, 0.4092, 0.2324, 0.4482, 0.2324, 0.4932, 0.2324, 0.4932, 0.2139, 0.4932, 0.2139, 0.4434, 0.2139, 0.4482, 0.2324, 0.4932, 0.2324, 0.5391, 0.2324, 0.543, 0.2139, 0.543, 0.2139, 0.4932, 0.2139, 0.4932, 0.2324, 0.6494, 0.8262, 0.624, 0.7871, 0.6104, 0.7998, 0.6104, 0.7998, 0.6328, 0.833, 0.6494, 0.8262, 0.624, 0.7871, 0.585, 0.7607, 0.5781, 0.7783, 0.5781, 0.7783, 0.6104, 0.7998, 0.624, 0.7871, 0.6582, 0.8721, 0.6494, 0.8262, 0.6328, 0.833, 0.6328, 0.833, 0.6396, 0.8721, 0.6582, 0.8721, 0.6582, 0.8721, 0.6396, 0.8721, 0.6328, 0.9111, 0.6328, 0.9111, 0.6494, 0.918, 0.6582, 0.8721, 0.6494, 0.918, 0.6328, 0.9111, 0.6104, 0.9434, 0.6104, 0.9434, 0.624, 0.957, 0.6494, 0.918, 0.624, 0.957, 0.6104, 0.9434, 0.5781, 0.9658, 0.5781, 0.9658, 0.585, 0.9824, 0.624, 0.957, 0.585, 0.9824, 0.5781, 0.9658, 0.5391, 0.9736, 0.5391, 0.9736, 0.5391, 0.9922, 0.585, 0.9824, 0.5391, 0.9736, 0.501, 0.9658, 0.4941, 0.9824, 0.4941, 0.9824, 0.5391, 0.9922, 0.5391, 0.9736, 0.501, 0.9658, 0.4678, 0.9434, 0.4551, 0.957, 0.4551, 0.957, 0.4941, 0.9824, 0.501, 0.9658, 0.4678, 0.9434, 0.4463, 0.9111, 0.4297, 0.918, 0.4297, 0.918, 0.4551, 0.957, 0.4678, 0.9434, 0.4463, 0.9111, 0.4385, 0.8721, 0.4209, 0.8721, 0.4209, 0.8721, 0.4297, 0.918, 0.4463, 0.9111, 0.4385, 0.8721, 0.4463, 0.833, 0.4297, 0.8262, 0.4297, 0.8262, 0.4209, 0.8721, 0.4385, 0.8721, 0.4678, 0.7998, 0.4551, 0.7871, 0.4297, 0.8262, 0.4297, 0.8262, 0.4463, 0.833, 0.4678, 0.7998, 0.501, 0.7783, 0.4941, 0.7607, 0.4551, 0.7871, 0.4551, 0.7871, 0.4678, 0.7998, 0.501, 0.7783, 0.5391, 0.7705, 0.5391, 0.752, 0.4941, 0.7607, 0.4941, 0.7607, 0.501, 0.7783, 0.5391, 0.7705, 0.585, 0.7607, 0.5391, 0.752, 0.5391, 0.7705, 0.5391, 0.7705, 0.5781, 0.7783, 0.585, 0.7607, 0.957, 0.03711, 0.957, 0.06934, 0.9902, 0.06934, 0.9902, 0.06934, 0.9902, 0.03711, 0.957, 0.03711, 0.04102, 0.009766, 0.007812, 0.009766, 0.007812, 0.04199, 0.007812, 0.04199, 0.04102, 0.04199, 0.04102, 0.009766, 0.9189, 0.03711, 0.9189, 0.06934, 0.957, 0.06934, 0.957, 0.06934, 0.957, 0.03711, 0.9189, 0.03711, 0.8809, 0.03711, 0.8809, 0.06934, 0.9189, 0.06934, 0.9189, 0.06934, 0.9189, 0.03711, 0.8809, 0.03711, 0.8477, 0.03711, 0.8477, 0.06934, 0.8809, 0.06934, 0.8809, 0.06934, 0.8809, 0.03711, 0.8477, 0.03711, 0.9141, 0.1904, 0.9473, 0.1904, 0.9473, 0.1582, 0.9473, 0.1582, 0.9141, 0.1582, 0.9141, 0.1904, 0.876, 0.1904, 0.9141, 0.1904, 0.9141, 0.1582, 0.9141, 0.1582, 0.876, 0.1582, 0.876, 0.1904, 0.8369, 0.1904, 0.876, 0.1904, 0.876, 0.1582, 0.876, 0.1582, 0.8369, 0.1582, 0.8369, 0.1904, 0.8047, 0.1904, 0.8369, 0.1904, 0.8369, 0.1582, 0.8369, 0.1582, 0.8047, 0.1582, 0.8047, 0.1904, 0.2773, 0.009766, 0.2773, 0.04199, 0.3096, 0.04199, 0.3096, 0.04199, 0.3096, 0.009766, 0.2773, 0.009766, 0.2383, 0.009766, 0.2383, 0.04199, 0.2773, 0.04199, 0.2773, 0.04199, 0.2773, 0.009766, 0.2383, 0.009766, 0.2002, 0.009766, 0.2002, 0.04199, 0.2383, 0.04199, 0.2383, 0.04199, 0.2383, 0.009766, 0.2002, 0.009766, 0.167, 0.009766, 0.167, 0.04199, 0.2002, 0.04199, 0.2002, 0.04199, 0.2002, 0.009766, 0.167, 0.009766, 0.1504, 0.009766, 0.1172, 0.009766, 0.1172, 0.04199, 0.1172, 0.04199, 0.1504, 0.04199, 0.1504, 0.009766, 0.1172, 0.009766, 0.0791, 0.009766, 0.0791, 0.04199, 0.0791, 0.04199, 0.1172, 0.04199, 0.1172, 0.009766, 0.0791, 0.009766, 0.04102, 0.009766, 0.04102, 0.04199, 0.04102, 0.04199, 0.0791, 0.04199, 0.0791, 0.009766, 0.8691, 0.8516, 0.8467, 0.8184, 0.7988, 0.8672, 0.7988, 0.8672, 0.8057, 0.8779, 0.8691, 0.8516, 0.8467, 0.8184, 0.8145, 0.7969, 0.7881, 0.8604, 0.7881, 0.8604, 0.7988, 0.8672, 0.8467, 0.8184, 0.877, 0.8906, 0.8691, 0.8516, 0.8057, 0.8779, 0.8057, 0.8779, 0.8086, 0.8906, 0.877, 0.8906, 0.877, 0.8906, 0.8086, 0.8906, 0.8057, 0.9033, 0.8057, 0.9033, 0.8691, 0.9297, 0.877, 0.8906, 0.8691, 0.9297, 0.8057, 0.9033, 0.7988, 0.9131, 0.7988, 0.9131, 0.8467, 0.9619, 0.8691, 0.9297, 0.8467, 0.9619, 0.7988, 0.9131, 0.7881, 0.9209, 0.7881, 0.9209, 0.8145, 0.9844, 0.8467, 0.9619, 0.8145, 0.9844, 0.7881, 0.9209, 0.7764, 0.9229, 0.7764, 0.9229, 0.7764, 0.9922, 0.8145, 0.9844, 0.7764, 0.9229, 0.7637, 0.9209, 0.7373, 0.9844, 0.7373, 0.9844, 0.7764, 0.9922, 0.7764, 0.9229, 0.7637, 0.9209, 0.7529, 0.9131, 0.7051, 0.9619, 0.7051, 0.9619, 0.7373, 0.9844, 0.7637, 0.9209, 0.7529, 0.9131, 0.7461, 0.9033, 0.6826, 0.9297, 0.6826, 0.9297, 0.7051, 0.9619, 0.7529, 0.9131, 0.7461, 0.9033, 0.7432, 0.8906, 0.6748, 0.8906, 0.6748, 0.8906, 0.6826, 0.9297, 0.7461, 0.9033, 0.7432, 0.8906, 0.7461, 0.8779, 0.6826, 0.8516, 0.6826, 0.8516, 0.6748, 0.8906, 0.7432, 0.8906, 0.7529, 0.8672, 0.7051, 0.8184, 0.6826, 0.8516, 0.6826, 0.8516, 0.7461, 0.8779, 0.7529, 0.8672, 0.7637, 0.8604, 0.7373, 0.7969, 0.7051, 0.8184, 0.7051, 0.8184, 0.7529, 0.8672, 0.7637, 0.8604, 0.7764, 0.8574, 0.7764, 0.7891, 0.7373, 0.7969, 0.7373, 0.7969, 0.7637, 0.8604, 0.7764, 0.8574, 0.8145, 0.7969, 0.7764, 0.7891, 0.7764, 0.8574, 0.7764, 0.8574, 0.7881, 0.8604, 0.8145, 0.7969, 0.7529, 0.4658, 0.7422, 0.4658, 0.7461, 0.4961, 0.7461, 0.4961, 0.7549, 0.4961, 0.7529, 0.4658, 0.877, 0.6592, 0.8662, 0.6592, 0.8633, 0.6895, 0.8633, 0.6895, 0.8721, 0.6895, 0.877, 0.6592, 0.7646, 0.4658, 0.7529, 0.4658, 0.7549, 0.4961, 0.7549, 0.4961, 0.7646, 0.4961, 0.7646, 0.4658, 0.7646, 0.4658, 0.7646, 0.4961, 0.7744, 0.4961, 0.7744, 0.4961, 0.7773, 0.4658, 0.7646, 0.4658, 0.7773, 0.4658, 0.7744, 0.4961, 0.7832, 0.4961, 0.7832, 0.4961, 0.7881, 0.4658, 0.7773, 0.4658, 0.8047, 0.208, 0.8096, 0.2373, 0.8174, 0.2373, 0.8174, 0.2373, 0.8154, 0.208, 0.8047, 0.208, 0.8154, 0.208, 0.8174, 0.2373, 0.8271, 0.2373, 0.8271, 0.2373, 0.8271, 0.208, 0.8154, 0.208, 0.8271, 0.2373, 0.8379, 0.2373, 0.8398, 0.208, 0.8398, 0.208, 0.8271, 0.208, 0.8271, 0.2373, 0.8379, 0.2373, 0.8457, 0.2373, 0.8506, 0.208, 0.8506, 0.208, 0.8398, 0.208, 0.8379, 0.2373, 0.7461, 0.3672, 0.7549, 0.3672, 0.7529, 0.3369, 0.7529, 0.3369, 0.7422, 0.3369, 0.7461, 0.3672, 0.7549, 0.3672, 0.7646, 0.3672, 0.7646, 0.3369, 0.7646, 0.3369, 0.7529, 0.3369, 0.7549, 0.3672, 0.7646, 0.3672, 0.7744, 0.3672, 0.7773, 0.3369, 0.7773, 0.3369, 0.7646, 0.3369, 0.7646, 0.3672, 0.7832, 0.3672, 0.7881, 0.3369, 0.7773, 0.3369, 0.7773, 0.3369, 0.7744, 0.3672, 0.7832, 0.3672, 0.8438, 0.6895, 0.8408, 0.6592, 0.8311, 0.6592, 0.8311, 0.6592, 0.835, 0.6895, 0.8438, 0.6895, 0.8535, 0.6895, 0.8535, 0.6592, 0.8408, 0.6592, 0.8408, 0.6592, 0.8438, 0.6895, 0.8535, 0.6895, 0.8662, 0.6592, 0.8535, 0.6592, 0.8535, 0.6895, 0.8535, 0.6895, 0.8633, 0.6895, 0.8662, 0.6592, 0.7461, 0.4961, 0.7461, 0.5156, 0.7549, 0.5156, 0.7549, 0.5156, 0.7549, 0.4961, 0.7461, 0.4961, 0.8633, 0.709, 0.8721, 0.709, 0.8721, 0.6895, 0.8721, 0.6895, 0.8633, 0.6895, 0.8633, 0.709, 0.7549, 0.4961, 0.7549, 0.5156, 0.7646, 0.5156, 0.7646, 0.5156, 0.7646, 0.4961, 0.7549, 0.4961, 0.7646, 0.4961, 0.7646, 0.5156, 0.7744, 0.5156, 0.7744, 0.5156, 0.7744, 0.4961, 0.7646, 0.4961, 0.7744, 0.4961, 0.7744, 0.5156, 0.7832, 0.5156, 0.7832, 0.5156, 0.7832, 0.4961, 0.7744, 0.4961, 0.8174, 0.2373, 0.8096, 0.2373, 0.8096, 0.2578, 0.8096, 0.2578, 0.8174, 0.2578, 0.8174, 0.2373, 0.8271, 0.2373, 0.8174, 0.2373, 0.8174, 0.2578, 0.8174, 0.2578, 0.8271, 0.2578, 0.8271, 0.2373, 0.8379, 0.2373, 0.8271, 0.2373, 0.8271, 0.2578, 0.8271, 0.2578, 0.8379, 0.2578, 0.8379, 0.2373, 0.8457, 0.2373, 0.8379, 0.2373, 0.8379, 0.2578, 0.8379, 0.2578, 0.8457, 0.2578, 0.8457, 0.2373, 0.7461, 0.3672, 0.7461, 0.3867, 0.7549, 0.3867, 0.7549, 0.3867, 0.7549, 0.3672, 0.7461, 0.3672, 0.7549, 0.3672, 0.7549, 0.3867, 0.7646, 0.3867, 0.7646, 0.3867, 0.7646, 0.3672, 0.7549, 0.3672, 0.7646, 0.3672, 0.7646, 0.3867, 0.7744, 0.3867, 0.7744, 0.3867, 0.7744, 0.3672, 0.7646, 0.3672, 0.7744, 0.3672, 0.7744, 0.3867, 0.7832, 0.3867, 0.7832, 0.3867, 0.7832, 0.3672, 0.7744, 0.3672, 0.835, 0.709, 0.8438, 0.709, 0.8438, 0.6895, 0.8438, 0.6895, 0.835, 0.6895, 0.835, 0.709, 0.8438, 0.709, 0.8535, 0.709, 0.8535, 0.6895, 0.8535, 0.6895, 0.8438, 0.6895, 0.8438, 0.709, 0.8535, 0.709, 0.8633, 0.709, 0.8633, 0.6895, 0.8633, 0.6895, 0.8535, 0.6895, 0.8535, 0.709, 0.7461, 0.5156, 0.7529, 0.5781, 0.7588, 0.5781, 0.7588, 0.5781, 0.7549, 0.5156, 0.7461, 0.5156, 0.8652, 0.7715, 0.8721, 0.709, 0.8633, 0.709, 0.8633, 0.709, 0.8604, 0.7715, 0.8652, 0.7715, 0.7549, 0.5156, 0.7588, 0.5781, 0.7646, 0.5781, 0.7646, 0.5781, 0.7646, 0.5156, 0.7549, 0.5156, 0.7646, 0.5156, 0.7646, 0.5781, 0.7715, 0.5781, 0.7715, 0.5781, 0.7744, 0.5156, 0.7646, 0.5156, 0.7744, 0.5156, 0.7715, 0.5781, 0.7764, 0.5781, 0.7764, 0.5781, 0.7832, 0.5156, 0.7744, 0.5156, 0.8174, 0.2578, 0.8096, 0.2578, 0.8154, 0.3193, 0.8154, 0.3193, 0.8213, 0.3193, 0.8174, 0.2578, 0.8271, 0.2578, 0.8174, 0.2578, 0.8213, 0.3193, 0.8213, 0.3193, 0.8271, 0.3193, 0.8271, 0.2578, 0.8271, 0.2578, 0.8271, 0.3193, 0.834, 0.3193, 0.834, 0.3193, 0.8379, 0.2578, 0.8271, 0.2578, 0.8379, 0.2578, 0.834, 0.3193, 0.8398, 0.3193, 0.8398, 0.3193, 0.8457, 0.2578, 0.8379, 0.2578, 0.7461, 0.3867, 0.7529, 0.4482, 0.7588, 0.4482, 0.7588, 0.4482, 0.7549, 0.3867, 0.7461, 0.3867, 0.7549, 0.3867, 0.7588, 0.4482, 0.7646, 0.4482, 0.7646, 0.4482, 0.7646, 0.3867, 0.7549, 0.3867, 0.7646, 0.3867, 0.7646, 0.4482, 0.7715, 0.4482, 0.7715, 0.4482, 0.7744, 0.3867, 0.7646, 0.3867, 0.7744, 0.3867, 0.7715, 0.4482, 0.7764, 0.4482, 0.7764, 0.4482, 0.7832, 0.3867, 0.7744, 0.3867, 0.8418, 0.7715, 0.8477, 0.7715, 0.8438, 0.709, 0.8438, 0.709, 0.835, 0.709, 0.8418, 0.7715, 0.8477, 0.7715, 0.8535, 0.7715, 0.8535, 0.709, 0.8535, 0.709, 0.8438, 0.709, 0.8477, 0.7715, 0.8535, 0.7715, 0.8604, 0.7715, 0.8633, 0.709, 0.8633, 0.709, 0.8535, 0.709, 0.8535, 0.7715, 0.8613, 0.4365, 0.8809, 0.457, 0.8906, 0.4424, 0.8906, 0.4424, 0.8652, 0.4307, 0.8613, 0.4365, 0.8564, 0.4404, 0.8672, 0.4668, 0.8809, 0.457, 0.8809, 0.457, 0.8613, 0.4365, 0.8564, 0.4404, 0.8662, 0.4248, 0.8652, 0.4307, 0.8906, 0.4424, 0.8906, 0.4424, 0.8945, 0.4248, 0.8662, 0.4248, 0.8652, 0.418, 0.8662, 0.4248, 0.8945, 0.4248, 0.8945, 0.4248, 0.8906, 0.4072, 0.8652, 0.418, 0.8613, 0.4131, 0.8652, 0.418, 0.8906, 0.4072, 0.8906, 0.4072, 0.8809, 0.3926, 0.8613, 0.4131, 0.8564, 0.4092, 0.8613, 0.4131, 0.8809, 0.3926, 0.8809, 0.3926, 0.8672, 0.3828, 0.8564, 0.4092, 0.8496, 0.4082, 0.8564, 0.4092, 0.8672, 0.3828, 0.8672, 0.3828, 0.8496, 0.3789, 0.8496, 0.4082, 0.832, 0.3828, 0.8428, 0.4092, 0.8496, 0.4082, 0.8496, 0.4082, 0.8496, 0.3789, 0.832, 0.3828, 0.8174, 0.3926, 0.8379, 0.4131, 0.8428, 0.4092, 0.8428, 0.4092, 0.832, 0.3828, 0.8174, 0.3926, 0.8076, 0.4072, 0.834, 0.418, 0.8379, 0.4131, 0.8379, 0.4131, 0.8174, 0.3926, 0.8076, 0.4072, 0.8047, 0.4248, 0.833, 0.4248, 0.834, 0.418, 0.834, 0.418, 0.8076, 0.4072, 0.8047, 0.4248, 0.8047, 0.4248, 0.8076, 0.4424, 0.834, 0.4307, 0.834, 0.4307, 0.833, 0.4248, 0.8047, 0.4248, 0.8076, 0.4424, 0.8174, 0.457, 0.8379, 0.4365, 0.8379, 0.4365, 0.834, 0.4307, 0.8076, 0.4424, 0.8174, 0.457, 0.832, 0.4668, 0.8428, 0.4404, 0.8428, 0.4404, 0.8379, 0.4365, 0.8174, 0.457, 0.832, 0.4668, 0.8496, 0.4697, 0.8496, 0.4414, 0.8496, 0.4414, 0.8428, 0.4404, 0.832, 0.4668, 0.8496, 0.4414, 0.8496, 0.4697, 0.8672, 0.4668, 0.8672, 0.4668, 0.8564, 0.4404, 0.8496, 0.4414, 0.8906, 0.5146, 0.8809, 0.5, 0.8662, 0.5156, 0.8662, 0.5156, 0.8711, 0.5234, 0.8906, 0.5146, 0.8809, 0.5, 0.8672, 0.4902, 0.8584, 0.5107, 0.8584, 0.5107, 0.8662, 0.5156, 0.8809, 0.5, 0.8945, 0.5322, 0.8906, 0.5146, 0.8711, 0.5234, 0.8711, 0.5234, 0.873, 0.5322, 0.8945, 0.5322, 0.8945, 0.5322, 0.873, 0.5322, 0.8711, 0.541, 0.8711, 0.541, 0.8906, 0.5498, 0.8945, 0.5322, 0.8906, 0.5498, 0.8711, 0.541, 0.8662, 0.5488, 0.8662, 0.5488, 0.8809, 0.5645, 0.8906, 0.5498, 0.8809, 0.5645, 0.8662, 0.5488, 0.8584, 0.5537, 0.8584, 0.5537, 0.8672, 0.5742, 0.8809, 0.5645, 0.8672, 0.5742, 0.8584, 0.5537, 0.8496, 0.5557, 0.8496, 0.5557, 0.8496, 0.5781, 0.8672, 0.5742, 0.8496, 0.5557, 0.8408, 0.5537, 0.832, 0.5742, 0.832, 0.5742, 0.8496, 0.5781, 0.8496, 0.5557, 0.8408, 0.5537, 0.833, 0.5488, 0.8174, 0.5645, 0.8174, 0.5645, 0.832, 0.5742, 0.8408, 0.5537, 0.833, 0.5488, 0.8281, 0.541, 0.8076, 0.5498, 0.8076, 0.5498, 0.8174, 0.5645, 0.833, 0.5488, 0.8281, 0.541, 0.8262, 0.5322, 0.8047, 0.5322, 0.8047, 0.5322, 0.8076, 0.5498, 0.8281, 0.541, 0.8262, 0.5322, 0.8281, 0.5234, 0.8076, 0.5146, 0.8076, 0.5146, 0.8047, 0.5322, 0.8262, 0.5322, 0.833, 0.5156, 0.8174, 0.5, 0.8076, 0.5146, 0.8076, 0.5146, 0.8281, 0.5234, 0.833, 0.5156, 0.8408, 0.5107, 0.832, 0.4902, 0.8174, 0.5, 0.8174, 0.5, 0.833, 0.5156, 0.8408, 0.5107, 0.8496, 0.5088, 0.8496, 0.4873, 0.832, 0.4902, 0.832, 0.4902, 0.8408, 0.5107, 0.8496, 0.5088, 0.8672, 0.4902, 0.8496, 0.4873, 0.8496, 0.5088, 0.8496, 0.5088, 0.8584, 0.5107, 0.8672, 0.4902, 0.7744, 0.7598, 0.7744, 0.7715, 0.7812, 0.7715, 0.7812, 0.7715, 0.7812, 0.7598, 0.7744, 0.7598, 0.7002, 0.7715, 0.708, 0.7715, 0.708, 0.7598, 0.708, 0.7598, 0.7002, 0.7598, 0.7002, 0.7715, 0.7812, 0.7598, 0.7812, 0.7715, 0.79, 0.7715, 0.79, 0.7715, 0.79, 0.7598, 0.7812, 0.7598, 0.79, 0.7598, 0.79, 0.7715, 0.7988, 0.7715, 0.7988, 0.7715, 0.7988, 0.7598, 0.79, 0.7598, 0.7988, 0.7598, 0.7988, 0.7715, 0.8066, 0.7715, 0.8066, 0.7715, 0.8066, 0.7598, 0.7988, 0.7598, 0.7324, 0.7598, 0.7246, 0.7598, 0.7246, 0.7715, 0.7246, 0.7715, 0.7324, 0.7715, 0.7324, 0.7598, 0.7412, 0.7598, 0.7324, 0.7598, 0.7324, 0.7715, 0.7324, 0.7715, 0.7412, 0.7715, 0.7412, 0.7598, 0.75, 0.7598, 0.7412, 0.7598, 0.7412, 0.7715, 0.7412, 0.7715, 0.75, 0.7715, 0.75, 0.7598, 0.7568, 0.7598, 0.75, 0.7598, 0.75, 0.7715, 0.75, 0.7715, 0.7568, 0.7715, 0.7568, 0.7598, 0.3047, 0.166, 0.3047, 0.1777, 0.3125, 0.1777, 0.3125, 0.1777, 0.3125, 0.166, 0.3047, 0.166, 0.3125, 0.166, 0.3125, 0.1777, 0.3213, 0.1777, 0.3213, 0.1777, 0.3213, 0.166, 0.3125, 0.166, 0.3213, 0.166, 0.3213, 0.1777, 0.3301, 0.1777, 0.3301, 0.1777, 0.3301, 0.166, 0.3213, 0.166, 0.3301, 0.166, 0.3301, 0.1777, 0.3369, 0.1777, 0.3369, 0.1777, 0.3369, 0.166, 0.3301, 0.166, 0.6748, 0.7715, 0.6826, 0.7715, 0.6826, 0.7598, 0.6826, 0.7598, 0.6748, 0.7598, 0.6748, 0.7715, 0.6826, 0.7715, 0.6914, 0.7715, 0.6914, 0.7598, 0.6914, 0.7598, 0.6826, 0.7598, 0.6826, 0.7715, 0.6914, 0.7715, 0.7002, 0.7715, 0.7002, 0.7598, 0.7002, 0.7598, 0.6914, 0.7598, 0.6914, 0.7715, 0.7861, 0.2871, 0.7812, 0.2803, 0.7754, 0.2861, 0.7754, 0.2861, 0.7783, 0.291, 0.7861, 0.2871, 0.7812, 0.2803, 0.7734, 0.2754, 0.7705, 0.2832, 0.7705, 0.2832, 0.7754, 0.2861, 0.7812, 0.2803, 0.7881, 0.2969, 0.7861, 0.2871, 0.7783, 0.291, 0.7783, 0.291, 0.7793, 0.2969, 0.7881, 0.2969, 0.7881, 0.2969, 0.7793, 0.2969, 0.7783, 0.3018, 0.7783, 0.3018, 0.7861, 0.3057, 0.7881, 0.2969, 0.7861, 0.3057, 0.7783, 0.3018, 0.7754, 0.3066, 0.7754, 0.3066, 0.7812, 0.3125, 0.7861, 0.3057, 0.7812, 0.3125, 0.7754, 0.3066, 0.7705, 0.3096, 0.7705, 0.3096, 0.7734, 0.3184, 0.7812, 0.3125, 0.7734, 0.3184, 0.7705, 0.3096, 0.7646, 0.3105, 0.7646, 0.3105, 0.7646, 0.3193, 0.7734, 0.3184, 0.7646, 0.3105, 0.7598, 0.3096, 0.7559, 0.3184, 0.7559, 0.3184, 0.7646, 0.3193, 0.7646, 0.3105, 0.7598, 0.3096, 0.7549, 0.3066, 0.749, 0.3125, 0.749, 0.3125, 0.7559, 0.3184, 0.7598, 0.3096, 0.7549, 0.3066, 0.752, 0.3018, 0.7432, 0.3057, 0.7432, 0.3057, 0.749, 0.3125, 0.7549, 0.3066, 0.752, 0.3018, 0.751, 0.2969, 0.7422, 0.2969, 0.7422, 0.2969, 0.7432, 0.3057, 0.752, 0.3018, 0.751, 0.2969, 0.752, 0.291, 0.7432, 0.2871, 0.7432, 0.2871, 0.7422, 0.2969, 0.751, 0.2969, 0.7549, 0.2861, 0.749, 0.2803, 0.7432, 0.2871, 0.7432, 0.2871, 0.752, 0.291, 0.7549, 0.2861, 0.7598, 0.2832, 0.7559, 0.2754, 0.749, 0.2803, 0.749, 0.2803, 0.7549, 0.2861, 0.7598, 0.2832, 0.7646, 0.2822, 0.7646, 0.2734, 0.7559, 0.2754, 0.7559, 0.2754, 0.7598, 0.2832, 0.7646, 0.2822, 0.7734, 0.2754, 0.7646, 0.2734, 0.7646, 0.2822, 0.7646, 0.2822, 0.7705, 0.2832, 0.7734, 0.2754, 0.7705, 0.2832, 0.7646, 0.2822, 0.7598, 0.2832, 0.7754, 0.2861, 0.7705, 0.2832, 0.7598, 0.2832, 0.7754, 0.2861, 0.7598, 0.2832, 0.7549, 0.2861, 0.7783, 0.291, 0.7754, 0.2861, 0.7549, 0.2861, 0.7783, 0.291, 0.7549, 0.2861, 0.752, 0.291, 0.7793, 0.2969, 0.7783, 0.291, 0.752, 0.291, 0.7793, 0.2969, 0.752, 0.291, 0.751, 0.2969, 0.7783, 0.3018, 0.7793, 0.2969, 0.751, 0.2969, 0.7783, 0.3018, 0.751, 0.2969, 0.752, 0.3018, 0.7754, 0.3066, 0.7783, 0.3018, 0.752, 0.3018, 0.7754, 0.3066, 0.752, 0.3018, 0.7549, 0.3066, 0.7705, 0.3096, 0.7754, 0.3066, 0.7549, 0.3066, 0.7705, 0.3096, 0.7549, 0.3066, 0.7598, 0.3096, 0.7598, 0.3096, 0.7646, 0.3105, 0.7705, 0.3096])
me_mesh.materials.append(mat_material)
me_mesh.use_remesh_preserve_volume = False
me_mesh.use_remesh_preserve_attributes = False
me_mesh.use_mirror_vertex_groups = False
me_mesh.update()
arm_armature = bpy.data.armatures.new('Armature')  # bones are not reproduced

# ---- objects
ob_armature = bpy.data.objects.new('Armature', arm_armature)
ob_mesh = bpy.data.objects.new('Mesh', me_mesh)
ob_lamp = bpy.data.objects.new('Lamp', light_spot)
ob_camera = bpy.data.objects.new('Camera', cam_camera)

# ---- transforms, parenting, visibility, modifiers, constraints
ob_armature.location = (2.194e-16, 0.3952, 0.988)
ob_armature.rotation_euler = (1.571, -0.0, 1.571)
ob_armature.lock_rotations_4d = False
ob_armature.empty_display_type = 'ARROWS'
ob_armature.color = (0.0, 0.0, 0.0, 1.0)
ob_armature.lineart.crease_threshold = 0.0
ob_mesh.parent = ob_armature
ob_mesh.matrix_parent_inverse = Matrix(((-4.371e-08, 1.0, -2.118e-22, -0.3952), (4.371e-08, 1.911e-15, 1.0, -0.988), (1.0, 4.371e-08, -4.371e-08, 2.591e-08), (0.0, 0.0, 0.0, 1.0)))
ob_mesh.location = (0.0, 0.0, -60.78)
ob_mesh.lock_rotations_4d = False
ob_mesh.empty_display_type = 'ARROWS'
ob_mesh.color = (0.0, 0.0, 0.0, 1.0)
ob_mesh.lineart.crease_threshold = 0.0
_vg = ob_mesh.vertex_groups.new(name='Bone')
_vg.add([0, 1, 2, 3, 4, 5, 6, 7, 8, 9, 10, 11, 12, 13, 14, 15, 16, 17, 18, 19, 20, 21, 22, 23, 24, 25, 26, 27, 28, 29, 30, 31, 32, 33, 34, 35, 36, 37, 38, 39, 40, 41, 42, 43, 44, 45, 46, 47, 48, 49, 50, 51, 52, 53, 54, 55, 56, 57, 58, 59, 60, 61, 62, 63, 64, 65, 66, 67, 68, 69, 70, 71, 72, 73, 74, 75, 76, 77, 78, 79, 80, 81, 82, 83, 84, 85, 86, 87, 88, 89, 90, 91, 92, 93, 94, 95, 96, 97, 98, 99, 100, 101, 102, 103, 104, 105, 106, 107, 108, 109, 110, 111, 112, 113, 114, 115, 116, 117, 118, 119, 120, 121, 122, 123, 124, 125, 126, 127, 128, 129, 130, 131, 132, 133, 134, 135, 136, 137, 138, 139, 140, 141, 142, 143, 144, 145, 146, 147, 148, 149, 150, 151, 152, 153, 154, 155, 156, 157, 158, 159, 160, 161, 162, 163, 164, 165, 166, 167, 168, 169, 170, 171, 172, 173, 174, 175, 176, 177, 178, 179, 180, 181, 182, 183, 184, 185, 186, 187, 188, 189, 190, 191, 192, 193, 194, 195, 196, 197, 198, 199, 200, 201, 202, 203, 204, 205, 206, 207, 208, 209, 210, 211, 212, 213, 214, 215, 216, 217, 218, 219, 220, 221, 222, 223, 224, 225, 226, 227, 228, 229, 230, 231, 232, 233, 234, 235, 236, 237, 238, 239, 240, 241, 242, 243, 244, 245, 246, 247, 248, 249, 250, 251, 252, 253, 254, 255, 256, 257, 258, 259, 260, 261, 262, 263, 264, 265, 266, 267, 268, 269, 270, 271, 272, 273, 274, 275, 276, 277, 278, 279, 280, 281, 282, 283, 284, 285, 286, 287], 1.0, 'REPLACE')
_m = ob_mesh.modifiers.new('Armature', 'ARMATURE')
_m.object = ob_armature
_m.use_bone_envelopes = True
ob_lamp.location = (4.076, 1.005, 5.904)
ob_lamp.rotation_euler = (0.6503, 0.05522, 1.866)
ob_lamp.lock_rotations_4d = False
ob_lamp.empty_display_type = 'ARROWS'
ob_lamp.color = (0.0, 0.0, 0.0, 0.0)
ob_lamp.lineart.crease_threshold = 0.0
ob_camera.location = (7.481, -6.508, 5.344)
ob_camera.rotation_euler = (1.109, 0.01082, 0.8149)
ob_camera.lock_rotations_4d = False
ob_camera.empty_display_type = 'ARROWS'
ob_camera.color = (0.0, 0.0, 0.0, 0.0)
ob_camera.display_type = 'WIRE'
ob_camera.lineart.crease_threshold = 0.0

# ---- collection membership
col_collection_1.objects.link(ob_armature)
col_collection_1.objects.link(ob_mesh)
col_collection_1.objects.link(ob_lamp)
col_collection_1.objects.link(ob_camera)

# ---- scene / render settings (as saved in the file)
scene.camera = ob_camera
scene.frame_start = 1; scene.frame_end = 250; scene.frame_set(1)
scene.render.engine = 'BLENDER_EEVEE_NEXT'
scene.render.image_settings.file_format = 'JPEG'
scene.render.image_settings.color_mode = 'RGB'
scene.render.image_settings.compression = 90
scene.render.resolution_x = 800
scene.render.resolution_y = 600
scene.render.pixel_aspect_x = 100.0
scene.render.pixel_aspect_y = 100.0
scene.render.fps = 25
scene.render.dither_intensity = 0.0
scene.render.use_compositing = False
scene.render.use_sequencer = False
scene.render.bake_margin = 2
scene.render.bake_bias = 0.0
scene.render.use_stamp_time = False
scene.render.use_stamp_date = False
scene.render.use_stamp_frame = False
scene.render.use_stamp_camera = False
scene.render.use_stamp_scene = False
scene.render.use_stamp_filename = False
scene.render.use_stamp_render_time = False
scene.render.stamp_font_size = 0
scene.cycles.use_denoising = False
scene.cycles.samples = 10
scene.cycles.sampling_pattern = 'TABULATED_SOBOL'
scene.cycles.light_sampling_threshold = 0.0
scene.cycles.use_adaptive_sampling = False
scene.cycles.use_light_tree = False
scene.cycles.blur_glossy = 0.0
scene.cycles.volume_bounces = 1
scene.cycles.pixel_filter_type = 'GAUSSIAN'
scene.cycles.sample_clamp_indirect = 0.0
scene.view_settings.view_transform = 'Raw'
bpy.context.view_layer.update()
